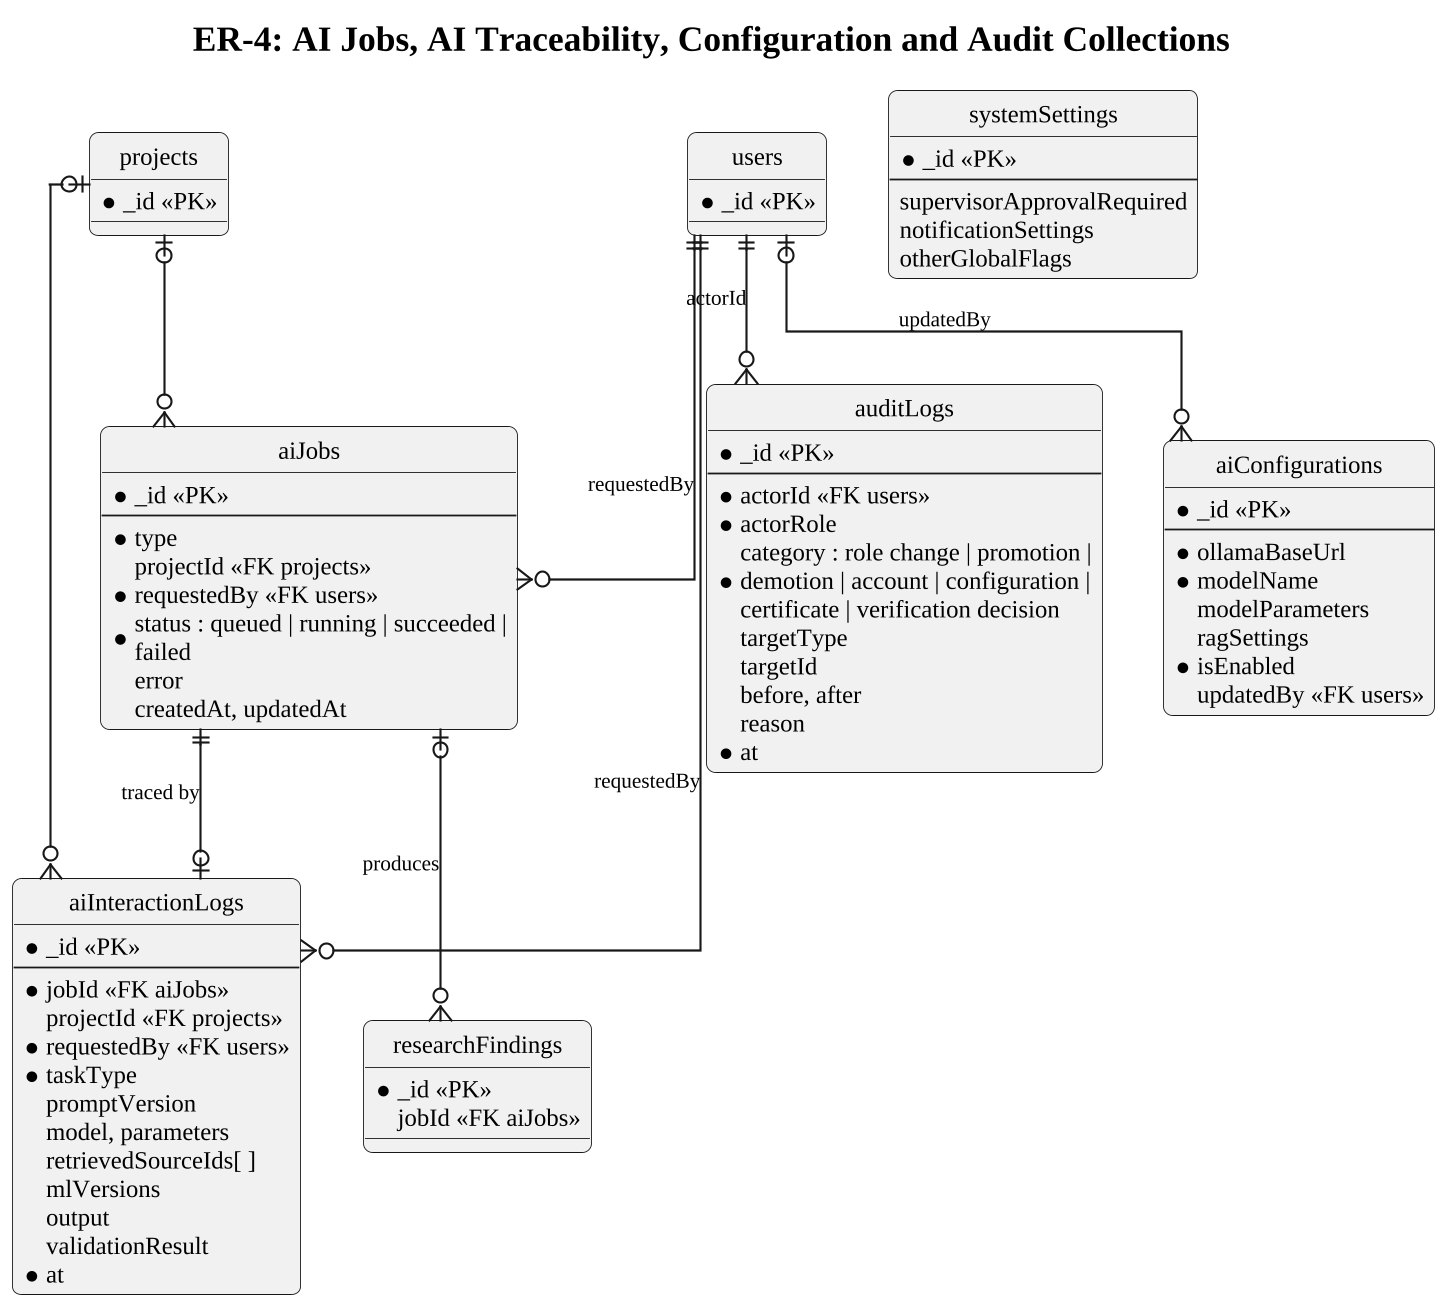

The diagram above was rendered by PlantUML. Its source (embedded in the PNG):
@startuml
!include style.iuml
title ER-4: AI Jobs, AI Traceability, Configuration and Audit Collections
hide circle
skinparam linetype ortho

entity "projects" as projects {
  * _id <<PK>>
}
entity "users" as users {
  * _id <<PK>>
}
entity "researchFindings" as rf {
  * _id <<PK>>
  jobId <<FK aiJobs>>
}

entity "aiJobs" as jobs {
  * _id <<PK>>
  --
  * type
  projectId <<FK projects>>
  * requestedBy <<FK users>>
  * status : queued | running | succeeded | failed
  error
  createdAt, updatedAt
}

entity "aiInteractionLogs" as log {
  * _id <<PK>>
  --
  * jobId <<FK aiJobs>>
  projectId <<FK projects>>
  * requestedBy <<FK users>>
  * taskType
  promptVersion
  model, parameters
  retrievedSourceIds[ ]
  mlVersions
  output
  validationResult
  * at
}

entity "aiConfigurations" as cfg {
  * _id <<PK>>
  --
  * ollamaBaseUrl
  * modelName
  modelParameters
  ragSettings
  * isEnabled
  updatedBy <<FK users>>
}

entity "systemSettings" as set {
  * _id <<PK>>
  --
  supervisorApprovalRequired
  notificationSettings
  otherGlobalFlags
}

entity "auditLogs" as audit {
  * _id <<PK>>
  --
  * actorId <<FK users>>
  * actorRole
  * category : role change | promotion | demotion | account | configuration | certificate | verification decision
  targetType
  targetId
  before, after
  reason
  * at
}

projects |o--o{ jobs
users ||--o{ jobs : requestedBy
jobs ||--o| log : traced by
jobs |o--o{ rf : produces
users |o--o{ cfg : updatedBy
users ||--o{ audit : actorId
projects |o--o{ log
users ||--o{ log : requestedBy
@enduml